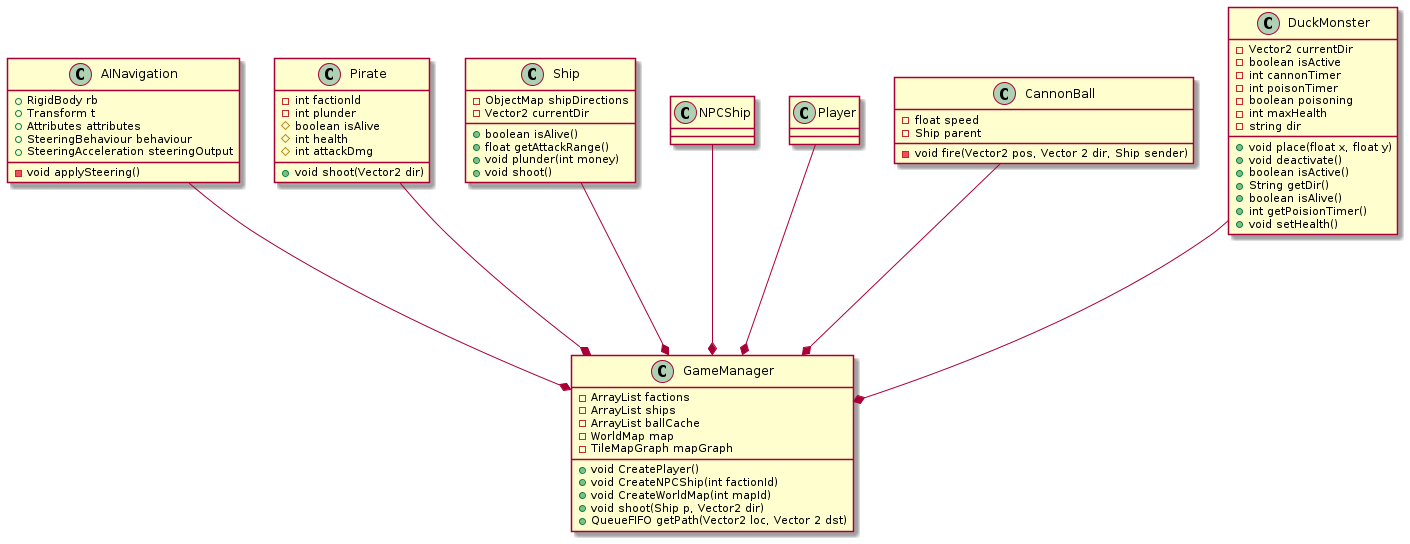

The diagram above was rendered by PlantUML. Its source (embedded in the PNG):
@startuml
class GameManager{
  -ArrayList factions
  -ArrayList ships
  -ArrayList ballCache
  -WorldMap map
  -TileMapGraph mapGraph
  +void CreatePlayer()
  +void CreateNPCShip(int factionId)
  +void CreateWorldMap(int mapId)
  +void shoot(Ship p, Vector2 dir)
  +QueueFIFO getPath(Vector2 loc, Vector 2 dst)
  }

class AINavigation{
  +RigidBody rb
  +Transform t 
  +Attributes attributes
  +SteeringBehaviour behaviour
  +SteeringAcceleration steeringOutput
  -void applySteering()
  }

class Pirate{
  -int factionld
  -int plunder
  #boolean isAlive
  #int health
  #int attackDmg
  +void shoot(Vector2 dir)
  }

class Ship{
  -ObjectMap shipDirections
  -Vector2 currentDir
  +boolean isAlive()
  +float getAttackRange()
  +void plunder(int money)
  +void shoot()
  }

class NPCShip{
  }

class Player{
  }

class CannonBall{
  -float speed
  -Ship parent
  -void fire(Vector2 pos, Vector 2 dir, Ship sender)
  }

class DuckMonster{
  -Vector2 currentDir
  -boolean isActive
  -int cannonTimer  
  -int poisonTimer
  -boolean poisoning
  -int maxHealth
  -string dir
  +void place(float x, float y)
  +void deactivate()
  +boolean isActive()
  +String getDir()
  +boolean isAlive()
  +int getPoisionTimer()
  +void setHealth()
  }


"AINavigation" ---* GameManager
"Pirate" ---* GameManager
"Ship" ---* GameManager
"NPCShip" ---* GameManager
"Player" ---* GameManager
"CannonBall" ---* GameManager
"DuckMonster" ---* GameManager
@enduml